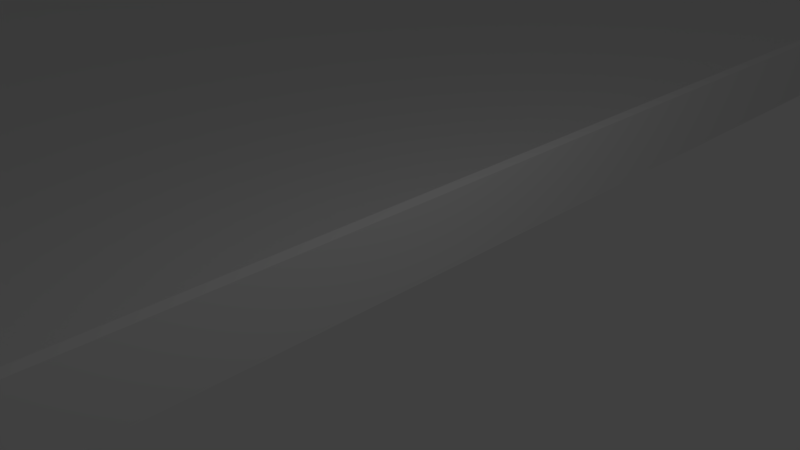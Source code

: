 # Source: room1.blend  (saved by Blender 2.77.0; exported with 4.5.12 LTS)
import bpy
from mathutils import Matrix  # noqa: F401  (used for matrix-valued properties, if any)

bpy.ops.wm.read_factory_settings(use_empty=True)
scene = bpy.context.scene
scene.name = 'Scene'

# ---- collections
col_collection_1 = bpy.data.collections.new('Collection 1'); scene.collection.children.link(col_collection_1)

# ---- materials (node trees are filled in below, after node groups)
mat_material = bpy.data.materials.new('Material')
mat_material.alpha_threshold = 0.0
mat_material.use_transparent_shadow = False
mat_material.roughness = 0.5
mat_material.line_color = (0.0, 0.0, 0.0, 1.0)

# ---- material node trees

# ---- world
world_world = bpy.data.worlds.new('World'); scene.world = world_world
world_world.color = (0.05088, 0.05088, 0.05088)
world_world.use_sun_shadow = False
world_world.sun_shadow_jitter_overblur = 0.0
world_world.cycles.sampling_method = 'MANUAL'

# ---- cameras
cam_camera = bpy.data.cameras.new('Camera')
cam_camera.clip_end = 100.0
cam_camera.lens = 35.0
cam_camera.sensor_width = 32.0
cam_camera.sensor_height = 18.0
cam_camera.ortho_scale = 7.314
cam_camera.dof.focus_distance = 0.0
cam_camera.dof.aperture_fstop = 128.0

# ---- lights
light_lamp = bpy.data.lights.new('Lamp', 'POINT')
light_lamp.transmission_factor = 0.0
light_lamp.cutoff_distance = 30.0
light_lamp.energy = 100.0
light_lamp.shadow_buffer_clip_start = 1.001
light_lamp.shadow_soft_size = 0.1
light_lamp.shadow_maximum_resolution = 0.006
light_lamp.use_absolute_resolution = True

# ---- meshes
me_cube = bpy.data.meshes.new('Cube')
me_cube.from_pydata([(0.1, 12.25, -0.5), (0.1, -12.25, -0.5), (-0.1, -12.25, -0.5), (-0.1, 12.25, -0.5), (0.1, 12.25, 0.5), (0.1, -12.25, 0.5), (-0.1, -12.25, 0.5), (-0.1, 12.25, 0.5), (0.09999, -12.45, -0.5), (-0.1, -12.45, -0.5), (0.09999, -12.45, 0.5), (-0.1, -12.45, 0.5), (-34.1, -12.25, -0.5), (-34.1, -12.25, 0.5), (-34.1, -12.45, -0.5), (-34.1, -12.45, 0.5), (-34.3, -12.25, -0.5), (-34.3, -12.25, 0.5), (-34.3, -12.45, -0.5), (-34.3, -12.45, 0.5), (-34.1, -8.849, -0.5), (-34.1, -8.849, 0.5), (-34.3, -8.849, -0.5), (-34.3, -8.849, 0.5), (-34.1, -8.649, -0.5), (-34.1, -8.649, 0.5), (-34.3, -8.649, -0.5), (-34.3, -8.649, 0.5), (-37.7, -8.849, -0.5), (-37.7, -8.849, 0.5), (-37.7, -8.649, -0.5), (-37.7, -8.649, 0.5), (-37.9, -8.849, -0.5), (-37.9, -8.849, 0.5), (-37.9, -8.649, -0.5), (-37.9, -8.649, 0.5), (-37.7, 26.85, -0.5001), (-37.7, 26.85, 0.4999), (-37.9, 26.85, -0.5001), (-37.9, 26.85, 0.4999), (-37.7, 27.05, -0.5001), (-37.7, 27.05, 0.4999), (-37.9, 27.05, -0.5001), (-37.9, 27.05, 0.4999), (-14.7, 26.85, -0.5001), (-14.7, 26.85, 0.4999), (-14.7, 27.05, -0.5001), (-14.7, 27.05, 0.4999), (-7.323, 29.99, -0.5), (-7.323, 29.99, 0.5), (0.006984, 26.96, -0.5), (0.006984, 26.96, 0.5), (3.043, 19.63, -0.5), (3.043, 19.63, 0.5), (2.843, 19.63, -0.7), (-0.1344, 26.82, -0.7), (-7.323, 29.79, -0.7), (3.043, 19.63, -0.7), (0.006984, 26.96, -0.7), (-7.323, 29.99, -0.7), (-14.7, 27.05, -0.7001), (-14.7, 26.85, -0.7001), (-37.9, 27.05, -0.7001), (-37.7, 27.05, -0.7001), (-37.9, 26.85, -0.7001), (-37.7, 26.85, -0.7001), (-37.9, -8.649, -0.7), (-37.9, -8.849, -0.7), (-37.7, -8.649, -0.7), (-37.7, -8.849, -0.7), (-34.3, -8.649, -0.7), (-34.1, -8.649, -0.7), (-34.3, -8.849, -0.7), (-34.1, -8.849, -0.7), (-34.3, -12.45, -0.7), (-34.3, -12.25, -0.7), (-34.1, -12.45, -0.7), (-34.1, -12.25, -0.7), (-0.1, -12.45, -0.7), (0.09999, -12.45, -0.7), (-0.1, 12.25, -0.7), (-0.1, -12.25, -0.7), (0.1, -12.25, -0.7), (0.1, 12.25, -0.7), (-7.323, 29.79, -0.5), (-7.323, 29.79, 0.5), (-0.1344, 26.82, -0.5), (-0.1344, 26.82, 0.5), (2.843, 19.63, -0.5), (2.843, 19.63, 0.5)], [], [(32, 34, 66, 67), (4, 7, 6, 5), (0, 4, 5, 1), (5, 6, 11, 10), (2, 6, 7, 3), (4, 0, 3, 7), (8, 10, 11, 9), (6, 2, 12, 13), (1, 5, 10, 8), (44, 36, 65, 61), (88, 86, 55, 54), (36, 30, 68, 65), (11, 6, 13, 15), (9, 11, 15, 14), (17, 16, 18, 19), (14, 15, 19, 18), (15, 13, 17, 19), (16, 17, 23, 22), (23, 21, 25, 27), (17, 13, 21, 23), (40, 46, 60, 63), (13, 12, 20, 21), (25, 24, 26, 27), (34, 38, 64, 66), (26, 24, 71, 70), (21, 20, 24, 25), (1, 8, 79, 82), (22, 23, 29, 28), (23, 27, 31, 29), (27, 26, 30, 31), (32, 33, 35, 34), (34, 35, 39, 38), (29, 31, 35, 33), (28, 29, 33, 32), (14, 18, 74, 76), (35, 31, 37, 39), (31, 30, 36, 37), (52, 0, 83, 57), (41, 40, 42, 43), (2, 3, 80, 81), (39, 37, 41, 43), (38, 39, 43, 42), (45, 44, 46, 47), (37, 36, 44, 45), (41, 37, 45, 47), (40, 41, 47, 46), (48, 49, 51, 50), (50, 51, 53, 52), (52, 53, 4, 0), (46, 47, 49, 48), (16, 22, 72, 75), (22, 28, 69, 72), (30, 26, 70, 68), (50, 52, 57, 58), (9, 14, 76, 78), (20, 12, 77, 73), (24, 20, 73, 71), (48, 50, 58, 59), (38, 42, 62, 64), (0, 1, 82, 83), (3, 88, 54, 80), (8, 9, 78, 79), (42, 40, 63, 62), (12, 2, 81, 77), (65, 63, 60, 61), (68, 66, 64, 65), (60, 59, 56, 61), (28, 32, 67, 69), (68, 69, 67, 66), (59, 58, 55, 56), (57, 83, 80, 54), (58, 57, 54, 55), (81, 82, 79, 78), (73, 72, 70, 71), (70, 72, 69, 68), (81, 78, 76, 77), (83, 82, 81, 80), (65, 64, 62, 63), (77, 75, 72, 73), (77, 76, 74, 75), (86, 87, 85, 84), (88, 89, 87, 86), (3, 7, 89, 88), (84, 85, 45, 44), (84, 44, 61, 56), (51, 49, 85, 87), (86, 84, 56, 55), (53, 51, 87, 89), (18, 16, 75, 74), (4, 53, 89, 7), (46, 48, 59, 60), (49, 47, 45, 85), (26, 22, 24, 20, 16, 18, 12, 14, 9, 8, 2, 1, 0, 3, 52, 88, 50, 86, 84, 48, 44, 46, 40, 36, 42, 38, 34, 30, 32, 28), (56, 55, 54, 80, 81, 77, 73, 71, 70, 68, 65, 61)])
me_cube.materials.append(mat_material)
me_cube.use_remesh_preserve_volume = False
me_cube.use_remesh_preserve_attributes = False
me_cube.use_mirror_vertex_groups = False
me_cube.update()

# ---- objects
ob_cube = bpy.data.objects.new('Cube', me_cube)
ob_lamp = bpy.data.objects.new('Lamp', light_lamp)
ob_camera = bpy.data.objects.new('Camera', cam_camera)

# ---- transforms, parenting, visibility, modifiers, constraints
ob_cube.location = (0.0, 0.0, 0.0)
ob_cube.lock_rotations_4d = False
ob_cube.empty_display_type = 'ARROWS'
ob_cube.lineart.crease_threshold = 0.0
ob_lamp.location = (4.076, 1.005, 5.904)
ob_lamp.rotation_euler = (0.6503, 0.05522, 1.866)
ob_lamp.lock_rotations_4d = False
ob_lamp.empty_display_type = 'ARROWS'
ob_lamp.color = (0.0, 0.0, 0.0, 0.0)
ob_lamp.lineart.crease_threshold = 0.0
ob_camera.location = (7.481, -6.508, 5.344)
ob_camera.rotation_euler = (1.109, 0.01082, 0.8149)
ob_camera.lock_rotations_4d = False
ob_camera.empty_display_type = 'ARROWS'
ob_camera.color = (0.0, 0.0, 0.0, 0.0)
ob_camera.display_type = 'WIRE'
ob_camera.lineart.crease_threshold = 0.0

# ---- collection membership
col_collection_1.objects.link(ob_cube)
col_collection_1.objects.link(ob_lamp)
col_collection_1.objects.link(ob_camera)

# ---- scene / render settings (as saved in the file)
scene.camera = ob_camera
scene.frame_start = 1; scene.frame_end = 250; scene.frame_set(1)
scene.render.engine = 'BLENDER_EEVEE_NEXT'
scene.render.resolution_percentage = 50
scene.render.dither_intensity = 0.0
scene.cycles.use_denoising = False
scene.cycles.samples = 128
scene.cycles.sampling_pattern = 'TABULATED_SOBOL'
scene.cycles.light_sampling_threshold = 0.0
scene.cycles.use_adaptive_sampling = False
scene.cycles.use_light_tree = False
scene.cycles.blur_glossy = 0.0
scene.cycles.sample_clamp_indirect = 0.0
scene.view_settings.view_transform = 'Standard'
bpy.context.view_layer.update()
